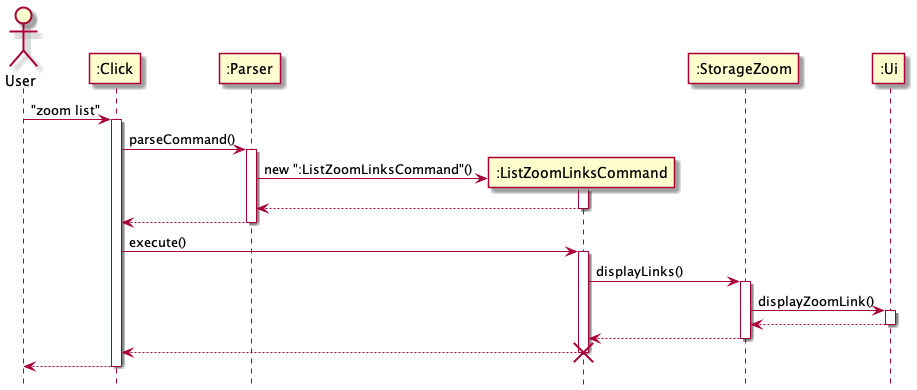

The diagram above was rendered by PlantUML. Its source (embedded in the PNG):
@startuml
'https://plantuml.com/sequence-diagram

hide footbox

actor User as Foo
Foo -> ":Click": "zoom list"
activate ":Click"

":Click" -> ":Parser": parseCommand()
activate ":Parser"

create ":ListZoomLinksCommand"
":Parser" -> ":ListZoomLinksCommand": new ":ListZoomLinksCommand"()
activate ":ListZoomLinksCommand"

":Parser" <-- ":ListZoomLinksCommand"
deactivate ":ListZoomLinksCommand"

":Click" <-- ":Parser"
deactivate ":Parser"

":Click" -> ":ListZoomLinksCommand": execute()
activate ":ListZoomLinksCommand"

":ListZoomLinksCommand" -> ":StorageZoom": displayLinks()
activate ":StorageZoom"

":StorageZoom" -> ":Ui": displayZoomLink()
activate ":Ui"

":StorageZoom" <-- ":Ui"
deactivate ":Ui"

":ListZoomLinksCommand" <-- ":StorageZoom"
deactivate ":StorageZoom"

":Click" <-- ":ListZoomLinksCommand"
deactivate ":ListZoomLinksCommand"
destroy ":ListZoomLinksCommand"

Foo <-- ":Click"
deactivate ":Click"
@enduml